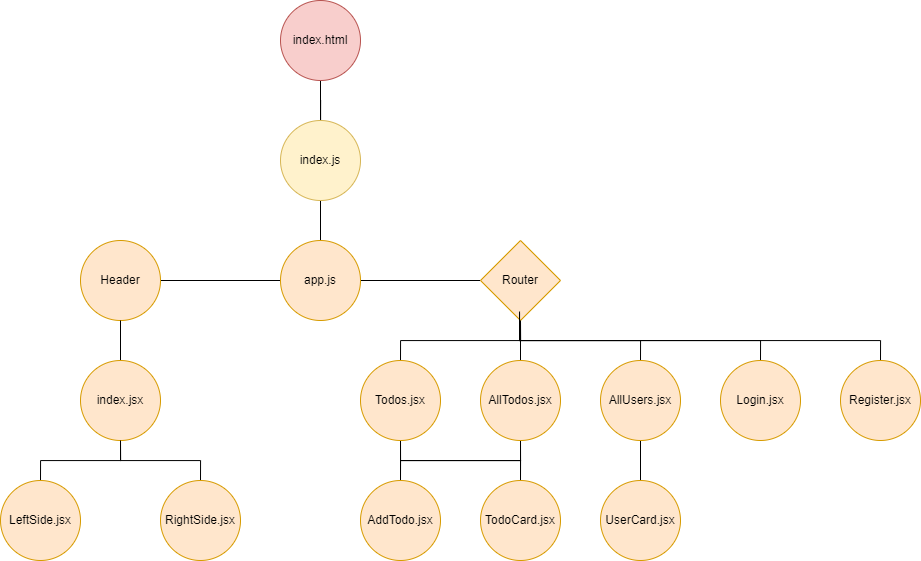

The diagram above was exported from draw.io. Its source (the exported page's mxGraphModel, read from the mxfile embedded in the PNG):
<mxGraphModel dx="1157" dy="643" grid="1" gridSize="10" guides="1" tooltips="1" connect="1" arrows="1" fold="1" page="1" pageScale="1" pageWidth="1169" pageHeight="826" math="0" shadow="0">
  <root>
    <mxCell id="0" />
    <mxCell id="1" parent="0" />
    <mxCell id="4C_hCTAvPklcd9MIVYEJ-8" style="edgeStyle=orthogonalEdgeStyle;rounded=0;orthogonalLoop=1;jettySize=auto;html=1;entryX=0.5;entryY=0;entryDx=0;entryDy=0;endArrow=none;endFill=0;" edge="1" parent="1" source="4C_hCTAvPklcd9MIVYEJ-2" target="4C_hCTAvPklcd9MIVYEJ-4">
      <mxGeometry relative="1" as="geometry" />
    </mxCell>
    <mxCell id="4C_hCTAvPklcd9MIVYEJ-2" value="index.html" style="ellipse;whiteSpace=wrap;html=1;aspect=fixed;fillColor=#f8cecc;strokeColor=#b85450;" vertex="1" parent="1">
      <mxGeometry x="400" y="40" width="80" height="80" as="geometry" />
    </mxCell>
    <mxCell id="4C_hCTAvPklcd9MIVYEJ-7" style="edgeStyle=orthogonalEdgeStyle;rounded=0;orthogonalLoop=1;jettySize=auto;html=1;entryX=0.5;entryY=0;entryDx=0;entryDy=0;endArrow=none;endFill=0;" edge="1" parent="1" source="4C_hCTAvPklcd9MIVYEJ-4" target="4C_hCTAvPklcd9MIVYEJ-5">
      <mxGeometry relative="1" as="geometry" />
    </mxCell>
    <mxCell id="4C_hCTAvPklcd9MIVYEJ-9" style="edgeStyle=orthogonalEdgeStyle;rounded=0;orthogonalLoop=1;jettySize=auto;html=1;endArrow=none;endFill=0;" edge="1" parent="1" source="4C_hCTAvPklcd9MIVYEJ-4">
      <mxGeometry relative="1" as="geometry">
        <mxPoint x="440" y="150" as="targetPoint" />
      </mxGeometry>
    </mxCell>
    <mxCell id="4C_hCTAvPklcd9MIVYEJ-4" value="index.js" style="ellipse;whiteSpace=wrap;html=1;aspect=fixed;fillColor=#fff2cc;strokeColor=#d6b656;" vertex="1" parent="1">
      <mxGeometry x="400" y="160" width="80" height="80" as="geometry" />
    </mxCell>
    <mxCell id="4C_hCTAvPklcd9MIVYEJ-14" style="edgeStyle=orthogonalEdgeStyle;rounded=0;orthogonalLoop=1;jettySize=auto;html=1;exitX=0;exitY=0.5;exitDx=0;exitDy=0;entryX=1;entryY=0.5;entryDx=0;entryDy=0;fontColor=none;endArrow=none;endFill=0;" edge="1" parent="1" source="4C_hCTAvPklcd9MIVYEJ-5" target="4C_hCTAvPklcd9MIVYEJ-13">
      <mxGeometry relative="1" as="geometry" />
    </mxCell>
    <mxCell id="4C_hCTAvPklcd9MIVYEJ-33" style="edgeStyle=orthogonalEdgeStyle;rounded=0;orthogonalLoop=1;jettySize=auto;html=1;exitX=1;exitY=0.5;exitDx=0;exitDy=0;entryX=0;entryY=0.5;entryDx=0;entryDy=0;fontColor=none;endArrow=none;endFill=0;" edge="1" parent="1" source="4C_hCTAvPklcd9MIVYEJ-5" target="4C_hCTAvPklcd9MIVYEJ-24">
      <mxGeometry relative="1" as="geometry" />
    </mxCell>
    <mxCell id="4C_hCTAvPklcd9MIVYEJ-5" value="app.js" style="ellipse;whiteSpace=wrap;html=1;aspect=fixed;fillColor=#ffe6cc;strokeColor=#d79b00;" vertex="1" parent="1">
      <mxGeometry x="400" y="280" width="80" height="80" as="geometry" />
    </mxCell>
    <mxCell id="4C_hCTAvPklcd9MIVYEJ-13" value="Header" style="ellipse;whiteSpace=wrap;html=1;aspect=fixed;labelBackgroundColor=none;fillColor=#ffe6cc;strokeColor=#d79b00;" vertex="1" parent="1">
      <mxGeometry x="200" y="280" width="80" height="80" as="geometry" />
    </mxCell>
    <mxCell id="4C_hCTAvPklcd9MIVYEJ-22" style="edgeStyle=orthogonalEdgeStyle;rounded=0;orthogonalLoop=1;jettySize=auto;html=1;exitX=0.5;exitY=0;exitDx=0;exitDy=0;entryX=0.5;entryY=1;entryDx=0;entryDy=0;fontColor=none;endArrow=none;endFill=0;" edge="1" parent="1" source="4C_hCTAvPklcd9MIVYEJ-15" target="4C_hCTAvPklcd9MIVYEJ-13">
      <mxGeometry relative="1" as="geometry" />
    </mxCell>
    <mxCell id="4C_hCTAvPklcd9MIVYEJ-23" style="edgeStyle=orthogonalEdgeStyle;rounded=0;orthogonalLoop=1;jettySize=auto;html=1;exitX=0.5;exitY=1;exitDx=0;exitDy=0;entryX=0.5;entryY=0;entryDx=0;entryDy=0;fontColor=none;endArrow=none;endFill=0;" edge="1" parent="1" source="4C_hCTAvPklcd9MIVYEJ-15" target="4C_hCTAvPklcd9MIVYEJ-17">
      <mxGeometry relative="1" as="geometry" />
    </mxCell>
    <mxCell id="4C_hCTAvPklcd9MIVYEJ-15" value="index.jsx" style="ellipse;whiteSpace=wrap;html=1;aspect=fixed;labelBackgroundColor=none;fillColor=#ffe6cc;strokeColor=#d79b00;" vertex="1" parent="1">
      <mxGeometry x="200" y="400" width="80" height="80" as="geometry" />
    </mxCell>
    <mxCell id="4C_hCTAvPklcd9MIVYEJ-17" value="LeftSide.jsx" style="ellipse;whiteSpace=wrap;html=1;aspect=fixed;labelBackgroundColor=none;fillColor=#ffe6cc;strokeColor=#d79b00;" vertex="1" parent="1">
      <mxGeometry x="120" y="520" width="80" height="80" as="geometry" />
    </mxCell>
    <mxCell id="4C_hCTAvPklcd9MIVYEJ-20" style="edgeStyle=orthogonalEdgeStyle;rounded=0;orthogonalLoop=1;jettySize=auto;html=1;exitX=0.5;exitY=0;exitDx=0;exitDy=0;entryX=0.5;entryY=1;entryDx=0;entryDy=0;fontColor=none;endArrow=none;endFill=0;" edge="1" parent="1" source="4C_hCTAvPklcd9MIVYEJ-19" target="4C_hCTAvPklcd9MIVYEJ-15">
      <mxGeometry relative="1" as="geometry" />
    </mxCell>
    <mxCell id="4C_hCTAvPklcd9MIVYEJ-19" value="RightSide.jsx" style="ellipse;whiteSpace=wrap;html=1;aspect=fixed;labelBackgroundColor=none;fillColor=#ffe6cc;strokeColor=#d79b00;" vertex="1" parent="1">
      <mxGeometry x="280" y="520" width="80" height="80" as="geometry" />
    </mxCell>
    <mxCell id="4C_hCTAvPklcd9MIVYEJ-35" style="edgeStyle=orthogonalEdgeStyle;rounded=0;orthogonalLoop=1;jettySize=auto;html=1;exitX=0.5;exitY=1;exitDx=0;exitDy=0;entryX=0.5;entryY=0;entryDx=0;entryDy=0;fontColor=none;endArrow=none;endFill=0;" edge="1" parent="1" source="4C_hCTAvPklcd9MIVYEJ-24" target="4C_hCTAvPklcd9MIVYEJ-27">
      <mxGeometry relative="1" as="geometry">
        <Array as="points">
          <mxPoint x="640" y="380" />
          <mxPoint x="520" y="380" />
        </Array>
      </mxGeometry>
    </mxCell>
    <mxCell id="4C_hCTAvPklcd9MIVYEJ-24" value="Router" style="rhombus;whiteSpace=wrap;html=1;strokeColor=#d79b00;fillColor=#ffe6cc;" vertex="1" parent="1">
      <mxGeometry x="600" y="280" width="80" height="80" as="geometry" />
    </mxCell>
    <mxCell id="4C_hCTAvPklcd9MIVYEJ-46" style="edgeStyle=orthogonalEdgeStyle;rounded=0;orthogonalLoop=1;jettySize=auto;html=1;exitX=0.5;exitY=1;exitDx=0;exitDy=0;entryX=0.5;entryY=0;entryDx=0;entryDy=0;fontColor=none;endArrow=none;endFill=0;" edge="1" parent="1" source="4C_hCTAvPklcd9MIVYEJ-27" target="4C_hCTAvPklcd9MIVYEJ-45">
      <mxGeometry relative="1" as="geometry" />
    </mxCell>
    <mxCell id="4C_hCTAvPklcd9MIVYEJ-51" style="edgeStyle=orthogonalEdgeStyle;rounded=0;orthogonalLoop=1;jettySize=auto;html=1;entryX=0.5;entryY=0;entryDx=0;entryDy=0;fontColor=none;endArrow=none;endFill=0;" edge="1" parent="1" source="4C_hCTAvPklcd9MIVYEJ-27" target="4C_hCTAvPklcd9MIVYEJ-49">
      <mxGeometry relative="1" as="geometry">
        <Array as="points">
          <mxPoint x="520" y="500" />
          <mxPoint x="640" y="500" />
        </Array>
      </mxGeometry>
    </mxCell>
    <mxCell id="4C_hCTAvPklcd9MIVYEJ-27" value="Todos.jsx" style="ellipse;whiteSpace=wrap;html=1;aspect=fixed;strokeColor=#d79b00;fillColor=#ffe6cc;" vertex="1" parent="1">
      <mxGeometry x="480" y="400" width="80" height="80" as="geometry" />
    </mxCell>
    <mxCell id="4C_hCTAvPklcd9MIVYEJ-36" style="edgeStyle=orthogonalEdgeStyle;rounded=0;orthogonalLoop=1;jettySize=auto;html=1;exitX=0.5;exitY=0;exitDx=0;exitDy=0;fontColor=none;endArrow=none;endFill=0;" edge="1" parent="1" source="4C_hCTAvPklcd9MIVYEJ-29">
      <mxGeometry relative="1" as="geometry">
        <mxPoint x="640" y="370" as="targetPoint" />
      </mxGeometry>
    </mxCell>
    <mxCell id="4C_hCTAvPklcd9MIVYEJ-47" style="edgeStyle=orthogonalEdgeStyle;rounded=0;orthogonalLoop=1;jettySize=auto;html=1;entryX=0.5;entryY=0;entryDx=0;entryDy=0;fontColor=none;endArrow=none;endFill=0;" edge="1" parent="1" source="4C_hCTAvPklcd9MIVYEJ-29" target="4C_hCTAvPklcd9MIVYEJ-45">
      <mxGeometry relative="1" as="geometry">
        <Array as="points">
          <mxPoint x="640" y="500" />
          <mxPoint x="520" y="500" />
        </Array>
      </mxGeometry>
    </mxCell>
    <mxCell id="4C_hCTAvPklcd9MIVYEJ-50" style="edgeStyle=orthogonalEdgeStyle;rounded=0;orthogonalLoop=1;jettySize=auto;html=1;entryX=0.5;entryY=0;entryDx=0;entryDy=0;fontColor=none;endArrow=none;endFill=0;" edge="1" parent="1" source="4C_hCTAvPklcd9MIVYEJ-29" target="4C_hCTAvPklcd9MIVYEJ-49">
      <mxGeometry relative="1" as="geometry" />
    </mxCell>
    <mxCell id="4C_hCTAvPklcd9MIVYEJ-29" value="AllTodos.jsx" style="ellipse;whiteSpace=wrap;html=1;aspect=fixed;strokeColor=#d79b00;fillColor=#ffe6cc;" vertex="1" parent="1">
      <mxGeometry x="600" y="400" width="80" height="80" as="geometry" />
    </mxCell>
    <mxCell id="4C_hCTAvPklcd9MIVYEJ-37" style="edgeStyle=orthogonalEdgeStyle;rounded=0;orthogonalLoop=1;jettySize=auto;html=1;entryX=0.5;entryY=1;entryDx=0;entryDy=0;fontColor=none;endArrow=none;endFill=0;" edge="1" parent="1" source="4C_hCTAvPklcd9MIVYEJ-31" target="4C_hCTAvPklcd9MIVYEJ-24">
      <mxGeometry relative="1" as="geometry">
        <Array as="points">
          <mxPoint x="760" y="380" />
          <mxPoint x="640" y="380" />
        </Array>
      </mxGeometry>
    </mxCell>
    <mxCell id="4C_hCTAvPklcd9MIVYEJ-44" style="edgeStyle=orthogonalEdgeStyle;rounded=0;orthogonalLoop=1;jettySize=auto;html=1;entryX=0.5;entryY=0;entryDx=0;entryDy=0;fontColor=none;endArrow=none;endFill=0;" edge="1" parent="1" source="4C_hCTAvPklcd9MIVYEJ-31" target="4C_hCTAvPklcd9MIVYEJ-43">
      <mxGeometry relative="1" as="geometry" />
    </mxCell>
    <mxCell id="4C_hCTAvPklcd9MIVYEJ-31" value="AllUsers.jsx" style="ellipse;whiteSpace=wrap;html=1;aspect=fixed;strokeColor=#d79b00;fillColor=#ffe6cc;" vertex="1" parent="1">
      <mxGeometry x="720" y="400" width="80" height="80" as="geometry" />
    </mxCell>
    <mxCell id="4C_hCTAvPklcd9MIVYEJ-39" style="edgeStyle=orthogonalEdgeStyle;rounded=0;orthogonalLoop=1;jettySize=auto;html=1;entryX=0.488;entryY=0.913;entryDx=0;entryDy=0;entryPerimeter=0;fontColor=none;endArrow=none;endFill=0;" edge="1" parent="1" source="4C_hCTAvPklcd9MIVYEJ-38" target="4C_hCTAvPklcd9MIVYEJ-24">
      <mxGeometry relative="1" as="geometry">
        <Array as="points">
          <mxPoint x="880" y="380" />
          <mxPoint x="639" y="380" />
        </Array>
      </mxGeometry>
    </mxCell>
    <mxCell id="4C_hCTAvPklcd9MIVYEJ-38" value="Login.jsx" style="ellipse;whiteSpace=wrap;html=1;aspect=fixed;strokeColor=#d79b00;fillColor=#ffe6cc;" vertex="1" parent="1">
      <mxGeometry x="840" y="400" width="80" height="80" as="geometry" />
    </mxCell>
    <mxCell id="4C_hCTAvPklcd9MIVYEJ-41" style="edgeStyle=orthogonalEdgeStyle;rounded=0;orthogonalLoop=1;jettySize=auto;html=1;entryX=0.488;entryY=0.888;entryDx=0;entryDy=0;entryPerimeter=0;fontColor=none;endArrow=none;endFill=0;" edge="1" parent="1" source="4C_hCTAvPklcd9MIVYEJ-40" target="4C_hCTAvPklcd9MIVYEJ-24">
      <mxGeometry relative="1" as="geometry">
        <Array as="points">
          <mxPoint x="1000" y="380" />
          <mxPoint x="639" y="380" />
        </Array>
      </mxGeometry>
    </mxCell>
    <mxCell id="4C_hCTAvPklcd9MIVYEJ-40" value="Register.jsx" style="ellipse;whiteSpace=wrap;html=1;aspect=fixed;strokeColor=#d79b00;fillColor=#ffe6cc;" vertex="1" parent="1">
      <mxGeometry x="960" y="400" width="80" height="80" as="geometry" />
    </mxCell>
    <mxCell id="4C_hCTAvPklcd9MIVYEJ-43" value="UserCard.jsx" style="ellipse;whiteSpace=wrap;html=1;aspect=fixed;strokeColor=#d79b00;fillColor=#ffe6cc;" vertex="1" parent="1">
      <mxGeometry x="720" y="520" width="80" height="80" as="geometry" />
    </mxCell>
    <mxCell id="4C_hCTAvPklcd9MIVYEJ-45" value="AddTodo.jsx" style="ellipse;whiteSpace=wrap;html=1;aspect=fixed;strokeColor=#d79b00;fillColor=#ffe6cc;" vertex="1" parent="1">
      <mxGeometry x="480" y="520" width="80" height="80" as="geometry" />
    </mxCell>
    <mxCell id="4C_hCTAvPklcd9MIVYEJ-49" value="TodoCard.jsx" style="ellipse;whiteSpace=wrap;html=1;aspect=fixed;strokeColor=#d79b00;fillColor=#ffe6cc;" vertex="1" parent="1">
      <mxGeometry x="600" y="520" width="80" height="80" as="geometry" />
    </mxCell>
  </root>
</mxGraphModel>